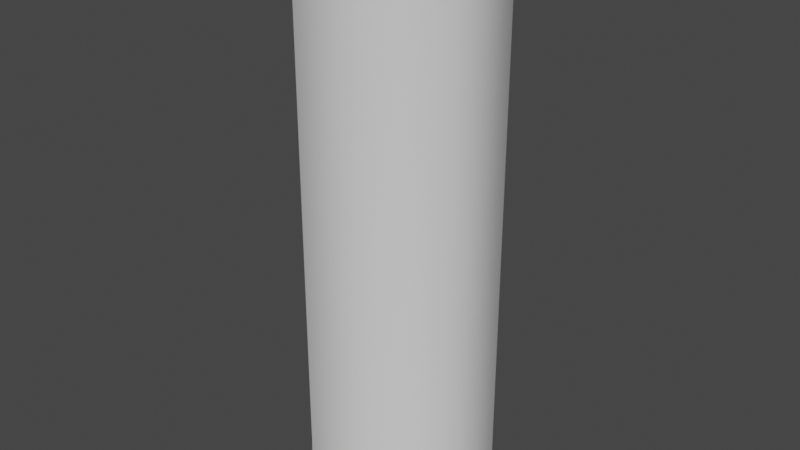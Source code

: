 # Source: WoodPost.blend  (saved by Blender 2.90.8; exported with 4.5.12 LTS)
import bpy
from mathutils import Matrix  # noqa: F401  (used for matrix-valued properties, if any)

bpy.ops.wm.read_factory_settings(use_empty=True)
scene = bpy.context.scene
scene.name = 'Scene'

# ---- collections
col_collection = bpy.data.collections.new('Collection'); scene.collection.children.link(col_collection)

# ---- materials (node trees are filled in below, after node groups)
mat_material = bpy.data.materials.new('Material')
mat_material.alpha_threshold = 0.0
mat_material.use_transparent_shadow = False
mat_material.line_color = (0.0, 0.0, 0.0, 1.0)

# ---- material node trees
mat_material.use_nodes = True; mat_material.node_tree.nodes.clear()
_N = mat_material.node_tree.nodes; _L = mat_material.node_tree.links
n0 = _N.new('ShaderNodeOutputMaterial'); n0.name = 'Material Output'; n0.location = (300, 300)
n1 = _N.new('ShaderNodeBsdfPrincipled'); n1.name = 'Principled BSDF'; n1.location = (10, 300)
n1.distribution = 'GGX'
n1.subsurface_method = 'BURLEY'
n1.inputs[2].default_value = 0.4
n1.inputs[3].default_value = 1.45
n1.inputs[27].default_value = (0.0, 0.0, 0.0, 1.0)
n1.inputs[28].default_value = 1.0
_L.new(n1.outputs[0], n0.inputs[0])
n0.is_active_output = True

# ---- world
world_world = bpy.data.worlds.new('World'); scene.world = world_world
world_world.use_nodes = True; world_world.node_tree.nodes.clear()
_N = world_world.node_tree.nodes; _L = world_world.node_tree.links
n0 = _N.new('ShaderNodeOutputWorld'); n0.name = 'World Output'; n0.location = (300, 300)
n1 = _N.new('ShaderNodeBackground'); n1.name = 'Background'; n1.location = (10, 300)
n1.inputs[0].default_value = (0.05088, 0.05088, 0.05088, 1.0)
_L.new(n1.outputs[0], n0.inputs[0])
n0.is_active_output = True
world_world.color = (0.05088, 0.05088, 0.05088)
world_world.use_sun_shadow = False
world_world.sun_shadow_jitter_overblur = 0.0

# ---- meshes
me_cube = bpy.data.meshes.new('Cube')
me_cube.from_pydata([(-0.2724, -0.1212, -0.7539), (-0.2724, -0.1212, 0.7539), (-0.1212, -0.2724, 0.7539), (-0.1212, -0.2724, -0.7539), (0.1212, 0.2724, 0.7539), (0.1212, 0.2724, -0.7539), (0.2724, 0.1212, -0.7539), (0.2724, 0.1212, 0.7539), (0.1212, -0.2724, 0.7539), (0.1212, -0.2724, -0.7539), (0.2724, -0.1212, -0.7539), (0.2724, -0.1212, 0.7539), (-0.1212, 0.2724, 0.7539), (-0.1212, 0.2724, -0.7539), (-0.2724, 0.1212, -0.7539), (-0.2724, 0.1212, 0.7539), (0.08773, -0.1972, 0.9027), (0.1169, -0.2628, 0.8786), (0.1234, -0.2773, 0.8128), (0.1972, 0.08773, 0.9027), (0.2628, 0.1169, 0.8786), (0.2773, 0.1234, 0.8128), (-0.1972, -0.08773, 0.9027), (-0.2628, -0.1169, 0.8786), (-0.2773, -0.1234, 0.8128), (0.1234, 0.2773, 0.8128), (0.1169, 0.2628, 0.8786), (0.08773, 0.1972, 0.9027), (-0.1234, -0.2773, 0.8128), (-0.1169, -0.2628, 0.8786), (-0.08773, -0.1972, 0.9027), (0.2773, -0.1234, 0.8128), (0.2628, -0.1169, 0.8786), (0.1972, -0.08773, 0.9027), (-0.2773, 0.1234, 0.8128), (-0.2628, 0.1169, 0.8786), (-0.1972, 0.08773, 0.9027), (-0.08773, 0.1972, 0.9027), (-0.1169, 0.2628, 0.8786), (-0.1234, 0.2773, 0.8128), (0.1972, -0.08773, -0.9027), (0.2628, -0.1169, -0.8786), (0.2773, -0.1234, -0.8128), (-0.08773, -0.1972, -0.9027), (-0.1169, -0.2628, -0.8786), (-0.1234, -0.2773, -0.8128), (0.08773, 0.1972, -0.9027), (0.1169, 0.2628, -0.8786), (0.1234, 0.2773, -0.8128), (0.2773, 0.1234, -0.8128), (0.2628, 0.1169, -0.8786), (0.1972, 0.08773, -0.9027), (-0.2773, -0.1234, -0.8128), (-0.2628, -0.1169, -0.8786), (-0.1972, -0.08773, -0.9027), (0.1234, -0.2773, -0.8128), (0.1169, -0.2628, -0.8786), (0.08773, -0.1972, -0.9027), (-0.1234, 0.2773, -0.8128), (-0.1169, 0.2628, -0.8786), (-0.08773, 0.1972, -0.9027), (-0.1972, 0.08773, -0.9027), (-0.2628, 0.1169, -0.8786), (-0.2773, 0.1234, -0.8128)], [], [(58, 13, 5, 48), (27, 37, 36, 22, 30, 16, 33, 19), (13, 12, 4, 5), (39, 12, 15, 34), (12, 13, 14, 15), (18, 8, 11, 31), (8, 9, 10, 11), (45, 3, 0, 52), (3, 2, 1, 0), (21, 7, 4, 25), (7, 6, 5, 4), (49, 6, 10, 42), (6, 7, 11, 10), (55, 9, 3, 45), (9, 8, 2, 3), (52, 0, 14, 63), (0, 1, 15, 14), (19, 20, 26, 27), (20, 21, 25, 26), (16, 17, 32, 33), (17, 18, 31, 32), (37, 38, 35, 36), (38, 39, 34, 35), (12, 39, 25, 4), (39, 38, 26, 25), (38, 37, 27, 26), (2, 28, 24, 1), (28, 29, 23, 24), (29, 30, 22, 23), (7, 21, 31, 11), (21, 20, 32, 31), (20, 19, 33, 32), (8, 18, 28, 2), (18, 17, 29, 28), (17, 16, 30, 29), (1, 24, 34, 15), (24, 23, 35, 34), (23, 22, 36, 35), (54, 53, 62, 61), (53, 52, 63, 62), (57, 56, 44, 43), (56, 55, 45, 44), (51, 50, 41, 40), (50, 49, 42, 41), (54, 61, 60, 46, 51, 40, 57, 43), (43, 44, 53, 54), (44, 45, 52, 53), (13, 58, 63, 14), (58, 59, 62, 63), (59, 60, 61, 62), (9, 55, 42, 10), (55, 56, 41, 42), (56, 57, 40, 41), (6, 49, 48, 5), (49, 50, 47, 48), (50, 51, 46, 47), (60, 59, 47, 46), (59, 58, 48, 47)])
me_cube.polygons.foreach_set('use_smooth', [True] * 58)
_uv = me_cube.uv_layers.new(name='UVMap')
_uv.uv.foreach_set('vector', [0.4375, 0.3194, 0.4583, 0.3194, 0.4583, 0.4306, 0.4375, 0.4306, 0.6042, 0.4306, 0.6042, 0.3194, 0.6042, 0.1806, 0.6042, 0.06939, 0.6042, 0.0, 0.6042, 0.8194, 0.6042, 0.6806, 0.6042, 0.5694, 0.4583, 0.3194, 0.5417, 0.3194, 0.5417, 0.4306, 0.4583, 0.4306, 0.5625, 0.3194, 0.5417, 0.3194, 0.5417, 0.1806, 0.5625, 0.1806, 0.5417, 0.3194, 0.4583, 0.3194, 0.4583, 0.1806, 0.5417, 0.1806, 0.5625, 0.8194, 0.5417, 0.8194, 0.5417, 0.6806, 0.5625, 0.6806, 0.5417, 0.8194, 0.4583, 0.8194, 0.4583, 0.6806, 0.5417, 0.6806, 0.4375, 0.0, 0.4583, 0.0, 0.4583, 0.06939, 0.4375, 0.06939, 0.4583, 0.0, 0.5417, 0.0, 0.5417, 0.06939, 0.4583, 0.06939, 0.5625, 0.5694, 0.5417, 0.5694, 0.5417, 0.4306, 0.5625, 0.4306, 0.5417, 0.5694, 0.4583, 0.5694, 0.4583, 0.4306, 0.5417, 0.4306, 0.4375, 0.5694, 0.4583, 0.5694, 0.4583, 0.6806, 0.4375, 0.6806, 0.4583, 0.5694, 0.5417, 0.5694, 0.5417, 0.6806, 0.4583, 0.6806, 0.4375, 0.8194, 0.4583, 0.8194, 0.4583, 0.9306, 0.4375, 0.9306, 0.4583, 0.8194, 0.5417, 0.8194, 0.5417, 0.9306, 0.4583, 0.9306, 0.4375, 0.06939, 0.4583, 0.06939, 0.4583, 0.1806, 0.4375, 0.1806, 0.4583, 0.06939, 0.5417, 0.06939, 0.5417, 0.1806, 0.4583, 0.1806, 0.6042, 0.5694, 0.5833, 0.5694, 0.5833, 0.4306, 0.6042, 0.4306, 0.5833, 0.5694, 0.5625, 0.5694, 0.5625, 0.4306, 0.5833, 0.4306, 0.6042, 0.8194, 0.5833, 0.8194, 0.5833, 0.6806, 0.6042, 0.6806, 0.5833, 0.8194, 0.5625, 0.8194, 0.5625, 0.6806, 0.5833, 0.6806, 0.6042, 0.3194, 0.5833, 0.3194, 0.5833, 0.1806, 0.6042, 0.1806, 0.5833, 0.3194, 0.5625, 0.3194, 0.5625, 0.1806, 0.5833, 0.1806, 0.5417, 0.3194, 0.5625, 0.3194, 0.5625, 0.4306, 0.5417, 0.4306, 0.5625, 0.3194, 0.5833, 0.3194, 0.5833, 0.4306, 0.5625, 0.4306, 0.5833, 0.3194, 0.6042, 0.3194, 0.6042, 0.4306, 0.5833, 0.4306, 0.5417, 0.0, 0.5625, 0.0, 0.5625, 0.06939, 0.5417, 0.06939, 0.5625, 0.0, 0.5833, 0.0, 0.5833, 0.06939, 0.5625, 0.06939, 0.5833, 0.0, 0.6042, 0.0, 0.6042, 0.06939, 0.5833, 0.06939, 0.5417, 0.5694, 0.5625, 0.5694, 0.5625, 0.6806, 0.5417, 0.6806, 0.5625, 0.5694, 0.5833, 0.5694, 0.5833, 0.6806, 0.5625, 0.6806, 0.5833, 0.5694, 0.6042, 0.5694, 0.6042, 0.6806, 0.5833, 0.6806, 0.5417, 0.8194, 0.5625, 0.8194, 0.5625, 0.9306, 0.5417, 0.9306, 0.5625, 0.8194, 0.5833, 0.8194, 0.5833, 0.9306, 0.5625, 0.9306, 0.5833, 0.8194, 0.6042, 0.8194, 0.6042, 0.9306, 0.5833, 0.9306, 0.5417, 0.06939, 0.5625, 0.06939, 0.5625, 0.1806, 0.5417, 0.1806, 0.5625, 0.06939, 0.5833, 0.06939, 0.5833, 0.1806, 0.5625, 0.1806, 0.5833, 0.06939, 0.6042, 0.06939, 0.6042, 0.1806, 0.5833, 0.1806, 0.3958, 0.06939, 0.4167, 0.06939, 0.4167, 0.1806, 0.3958, 0.1806, 0.4167, 0.06939, 0.4375, 0.06939, 0.4375, 0.1806, 0.4167, 0.1806, 0.3958, 0.8194, 0.4167, 0.8194, 0.4167, 0.9306, 0.3958, 0.9306, 0.4167, 0.8194, 0.4375, 0.8194, 0.4375, 0.9306, 0.4167, 0.9306, 0.3958, 0.5694, 0.4167, 0.5694, 0.4167, 0.6806, 0.3958, 0.6806, 0.4167, 0.5694, 0.4375, 0.5694, 0.4375, 0.6806, 0.4167, 0.6806, 0.3958, 0.06939, 0.3958, 0.1806, 0.3958, 0.3194, 0.3958, 0.4306, 0.3958, 0.5694, 0.3958, 0.6806, 0.3958, 0.8194, 0.3958, 0.0, 0.3958, 0.0, 0.4167, 0.0, 0.4167, 0.06939, 0.3958, 0.06939, 0.4167, 0.0, 0.4375, 0.0, 0.4375, 0.06939, 0.4167, 0.06939, 0.4583, 0.3194, 0.4375, 0.3194, 0.4375, 0.1806, 0.4583, 0.1806, 0.4375, 0.3194, 0.4167, 0.3194, 0.4167, 0.1806, 0.4375, 0.1806, 0.4167, 0.3194, 0.3958, 0.3194, 0.3958, 0.1806, 0.4167, 0.1806, 0.4583, 0.8194, 0.4375, 0.8194, 0.4375, 0.6806, 0.4583, 0.6806, 0.4375, 0.8194, 0.4167, 0.8194, 0.4167, 0.6806, 0.4375, 0.6806, 0.4167, 0.8194, 0.3958, 0.8194, 0.3958, 0.6806, 0.4167, 0.6806, 0.4583, 0.5694, 0.4375, 0.5694, 0.4375, 0.4306, 0.4583, 0.4306, 0.4375, 0.5694, 0.4167, 0.5694, 0.4167, 0.4306, 0.4375, 0.4306, 0.4167, 0.5694, 0.3958, 0.5694, 0.3958, 0.4306, 0.4167, 0.4306, 0.3958, 0.3194, 0.4167, 0.3194, 0.4167, 0.4306, 0.3958, 0.4306, 0.4167, 0.3194, 0.4375, 0.3194, 0.4375, 0.4306, 0.4167, 0.4306])
me_cube.materials.append(mat_material)
me_cube.use_remesh_preserve_volume = False
me_cube.use_remesh_preserve_attributes = False
me_cube.use_mirror_vertex_groups = False
me_cube.update()

# ---- objects
ob_cube = bpy.data.objects.new('Cube', me_cube)

# ---- transforms, parenting, visibility, modifiers, constraints
ob_cube.location = (0.0, 0.0, 0.0)
ob_cube.lock_rotations_4d = False
ob_cube.empty_display_type = 'ARROWS'
ob_cube.lineart.crease_threshold = 0.0

# ---- collection membership
col_collection.objects.link(ob_cube)

# ---- scene / render settings (as saved in the file)
scene.frame_start = 1; scene.frame_end = 250; scene.frame_set(1)
scene.render.engine = 'BLENDER_EEVEE_NEXT'
scene.cycles.use_denoising = False
scene.cycles.samples = 128
scene.cycles.sampling_pattern = 'TABULATED_SOBOL'
scene.cycles.use_adaptive_sampling = False
scene.cycles.use_light_tree = False
scene.view_settings.view_transform = 'Filmic'
bpy.context.view_layer.update()

# ---- added for rendering (the .blend has no active camera and no usable light): camera, sun
cam_auto = bpy.data.cameras.new('AutoCamera')
cam_auto.lens = 50.0
cam_auto.sensor_width = 36.0
cam_auto.clip_end = 1000.0
ob_auto_camera = bpy.data.objects.new('AutoCamera', cam_auto)
scene.collection.objects.link(ob_auto_camera)
ob_auto_camera.location = (1.82125, -2.1855, 1.457)
ob_auto_camera.rotation_euler = (1.09748, -7.21219e-08, 0.694738)
scene.camera = ob_auto_camera
light_auto_sun = bpy.data.lights.new('AutoSun', 'SUN')
light_auto_sun.energy = 3.0
light_auto_sun.angle = 0.0523599
ob_auto_sun = bpy.data.objects.new('AutoSun', light_auto_sun)
scene.collection.objects.link(ob_auto_sun)
ob_auto_sun.rotation_euler = (0.872665, 0.174533, 0.523599)
bpy.context.view_layer.update()
